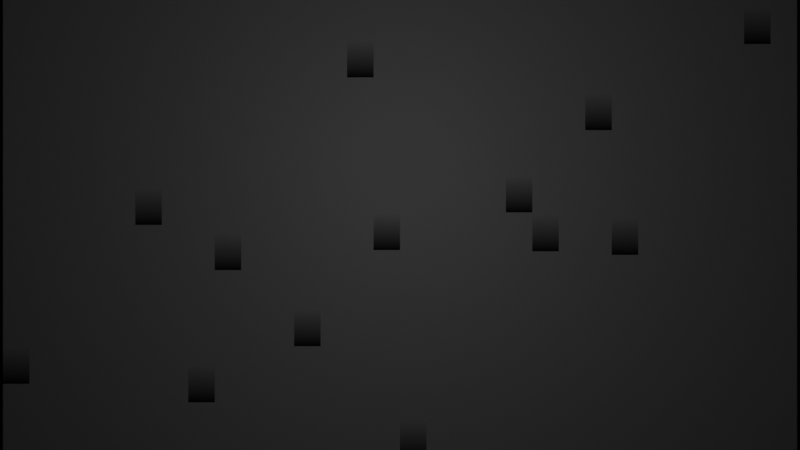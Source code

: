 # Source: matrix.blend  (saved by Blender 3.2.14; exported with 4.5.12 LTS)
import bpy
from mathutils import Matrix  # noqa: F401  (used for matrix-valued properties, if any)

bpy.ops.wm.read_factory_settings(use_empty=True)
scene = bpy.context.scene
scene.name = 'Scene'

# ---- collections
col_collection = bpy.data.collections.new('Collection'); scene.collection.children.link(col_collection)

# ---- images (referenced by path relative to the original .blend; pixels are not part of the script)
import os
ASSET_DIR = os.environ.get("B2B_ASSET_DIR", "")  # directory of the original .blend (textures are referenced by path, not embedded)
HERE = os.path.dirname(os.path.abspath(__file__))  # packed textures are extracted next to this script under _unpacked/

def load_image(name, relpath, width, height, colorspace="sRGB"):
    """Load a texture the original file referenced (path relative to the .blend, or extracted next to this script)."""
    p = next((c for c in (os.path.join(HERE, relpath), os.path.join(ASSET_DIR, relpath)) if relpath and os.path.exists(c)), "")
    if p:
        img = bpy.data.images.load(p, check_existing=True)
        img.name = name
    else:  # same state as the original file: an image datablock whose file is absent (Cycles renders it pink)
        img = bpy.data.images.new(name, width, height)
        img.source = "FILE"
        img.filepath = "//" + (relpath or name)
    img.colorspace_settings.name = colorspace
    return img
img_ezgif_com_gif_maker_png = load_image('ezgif.com-gif-maker.png', 'ezgif.com-gif-maker.png', 1024, 1024, 'sRGB')

# ---- materials (node trees are filled in below, after node groups)
mat_material_001 = bpy.data.materials.new('Material.001')
mat_material_001.use_transparent_shadow = False

# ---- material node trees
mat_material_001.use_nodes = True; mat_material_001.node_tree.nodes.clear()
_N = mat_material_001.node_tree.nodes; _L = mat_material_001.node_tree.links
n0 = _N.new('ShaderNodeTexCoord'); n0.name = 'Texture Coordinate'; n0.location = (-1983, 111)
n1 = _N.new('ShaderNodeMath'); n1.name = 'Math.008'; n1.location = (-1960, -436)
n1.operation = 'CEIL'
n1.inputs[1].default_value = 6.0
n1.inputs[2].default_value = 0.0
n2 = _N.new('ShaderNodeTexWhiteNoise'); n2.name = 'White Noise Texture.001'; n2.location = (-1676, -445)
n2.noise_dimensions = '4D'
n3 = _N.new('ShaderNodeTexWhiteNoise'); n3.name = 'White Noise Texture'; n3.location = (-1694, -252)
n3.noise_dimensions = '4D'
n4 = _N.new('ShaderNodeMath'); n4.name = 'Math.005'; n4.location = (-1422, -456)
n4.operation = 'GREATER_THAN'
n4.inputs[1].default_value = -2.4
n4.inputs[2].default_value = 0.0
n5 = _N.new('ShaderNodeMath'); n5.name = 'Math.006'; n5.location = (-1165, -441)
n5.operation = 'MULTIPLY'
n5.inputs[2].default_value = 0.0
n6 = _N.new('ShaderNodeMath'); n6.name = 'Math.003'; n6.location = (-1166, -255)
n6.operation = 'FLOOR'
n6.inputs[1].default_value = 24.0
n6.inputs[2].default_value = 0.0
n7 = _N.new('ShaderNodeMath'); n7.name = 'Math.004'; n7.location = (-1428, -250)
n7.operation = 'MULTIPLY'
n7.inputs[1].default_value = 22.0
n7.inputs[2].default_value = 0.0
n8 = _N.new('ShaderNodeMath'); n8.name = 'Math.001'; n8.location = (-915, -436)
n8.operation = 'DIVIDE'
n8.inputs[1].default_value = 22.0
n8.inputs[2].default_value = 0.0
n9 = _N.new('ShaderNodeMath'); n9.name = 'Math'; n9.location = (-900, -247)
n9.operation = 'DIVIDE'
n9.inputs[1].default_value = 22.0
n9.inputs[2].default_value = 0.0
n10 = _N.new('ShaderNodeSeparateXYZ'); n10.name = 'Separate XYZ'; n10.location = (-1170, -111)
n11 = _N.new('ShaderNodeVectorMath'); n11.name = 'Vector Math'; n11.location = (-1701, 178)
n11.operation = 'SCALE'
n11.inputs[3].default_value = 30.0
n12 = _N.new('ShaderNodeSeparateXYZ'); n12.name = 'Separate XYZ.001'; n12.location = (-1698, 569)
n13 = _N.new('ShaderNodeMath'); n13.name = 'Math.009'; n13.location = (-1510, 609)
n13.inputs[2].default_value = 0.0
n14 = _N.new('ShaderNodeMath'); n14.name = 'Math.010'; n14.location = (-787, 626)
n14.inputs[2].default_value = 0.0
n15 = _N.new('ShaderNodeMath'); n15.name = 'Math.013'; n15.location = (-624, 625)
n15.operation = 'MODULO'
n15.inputs[1].default_value = 1.0
n15.inputs[2].default_value = 0.0
n16 = _N.new('ShaderNodeTexWhiteNoise'); n16.name = 'White Noise Texture.002'; n16.location = (-1506, 432)
n16.inputs[1].default_value = 9.2
n17 = _N.new('ShaderNodeVectorMath'); n17.name = 'Vector Math.001'; n17.location = (-1466, 142)
n17.operation = 'FRACTION'
n18 = _N.new('ShaderNodeSeparateXYZ'); n18.name = 'Separate XYZ.002'; n18.location = (-1069, 421)
n19 = _N.new('ShaderNodeVectorMath'); n19.name = 'Vector Math.002'; n19.location = (-1479, 22)
n19.operation = 'FLOOR'
n20 = _N.new('ShaderNodeCombineXYZ'); n20.name = 'Combine XYZ'; n20.location = (-182, -77)
n21 = _N.new('ShaderNodeMath'); n21.name = 'Math.002'; n21.location = (-622, -306)
n21.inputs[2].default_value = 0.0
n22 = _N.new('ShaderNodeValue'); n22.name = 'Value'; n22.location = (-2403, -435)
n22.outputs[0].default_value = 11.41
n23 = _N.new('ShaderNodeMath'); n23.name = 'Math.011'; n23.location = (-1051, 631)
n23.operation = 'DIVIDE'
n23.inputs[1].default_value = 10.5
n23.inputs[2].default_value = 0.0
n24 = _N.new('ShaderNodeMath'); n24.name = 'Math.007'; n24.location = (-2200, -438)
n24.operation = 'DIVIDE'
n24.inputs[1].default_value = 1.8
n24.inputs[2].default_value = 0.0
n25 = _N.new('ShaderNodeMath'); n25.name = 'Math.012'; n25.location = (369, 343)
n25.operation = 'MULTIPLY'
n25.inputs[2].default_value = 0.0
n26 = _N.new('ShaderNodeOutputMaterial'); n26.name = 'Material Output'; n26.location = (2089, 300)
n27 = _N.new('ShaderNodeTexImage'); n27.name = 'Image Texture'; n27.location = (31, 201)
n27.image = img_ezgif_com_gif_maker_png
n28 = _N.new('ShaderNodeBsdfPrincipled'); n28.name = 'Principled BSDF'; n28.location = (1312, 140)
n28.distribution = 'GGX'
n28.subsurface_method = 'BURLEY'
n28.inputs[1].default_value = 1.0
n28.inputs[2].default_value = 1.0
n28.inputs[3].default_value = 1.45
n28.inputs[13].default_value = 1.0
n28.inputs[18].default_value = 1.0
n28.inputs[27].default_value = (0.0, 0.0, 0.0, 1.0)
n28.inputs[28].default_value = 1.0
n29 = _N.new('ShaderNodeMath'); n29.name = 'Math.014'; n29.location = (1076, 273)
n29.operation = 'MULTIPLY'
n29.inputs[1].default_value = 98.1
n29.inputs[2].default_value = 0.0
n30 = _N.new('ShaderNodeValToRGB'); n30.name = 'ColorRamp.003'; n30.location = (603, 402)
while len(n30.color_ramp.elements) > 1: n30.color_ramp.elements.remove(n30.color_ramp.elements[-1])
n30.color_ramp.elements[0].position = 9.313e-10; n30.color_ramp.elements[0].color = (0.0, 0.0, 0.0, 1.0)
_e = n30.color_ramp.elements.new(1.0); _e.color = (0.2523, 1.0, 0.207, 1.0)
_L.new(n0.outputs[2], n11.inputs[0])
_L.new(n10.outputs[1], n20.inputs[1])
_L.new(n10.outputs[0], n8.inputs[0])
_L.new(n9.outputs[0], n21.inputs[0])
_L.new(n8.outputs[0], n21.inputs[1])
_L.new(n6.outputs[0], n9.inputs[0])
_L.new(n11.outputs[0], n17.inputs[0])
_L.new(n17.outputs[0], n10.inputs[0])
_L.new(n11.outputs[0], n19.inputs[0])
_L.new(n3.outputs[0], n7.inputs[0])
_L.new(n7.outputs[0], n6.inputs[0])
_L.new(n19.outputs[0], n2.inputs[0])
_L.new(n2.outputs[0], n4.inputs[0])
_L.new(n2.outputs[0], n5.inputs[1])
_L.new(n4.outputs[0], n5.inputs[0])
_L.new(n5.outputs[0], n3.inputs[1])
_L.new(n0.outputs[2], n12.inputs[0])
_L.new(n22.outputs[0], n24.inputs[0])
_L.new(n24.outputs[0], n1.inputs[0])
_L.new(n1.outputs[0], n2.inputs[1])
_L.new(n12.outputs[1], n13.inputs[0])
_L.new(n18.outputs[0], n16.inputs[0])
_L.new(n16.outputs[0], n13.inputs[1])
_L.new(n13.outputs[0], n14.inputs[0])
_L.new(n22.outputs[0], n23.inputs[0])
_L.new(n23.outputs[0], n14.inputs[1])
_L.new(n14.outputs[0], n15.inputs[0])
_L.new(n20.outputs[0], n27.inputs[0])
_L.new(n15.outputs[0], n25.inputs[0])
_L.new(n19.outputs[0], n3.inputs[0])
_L.new(n19.outputs[0], n18.inputs[0])
_L.new(n27.outputs[0], n25.inputs[1])
_L.new(n21.outputs[0], n20.inputs[0])
_L.new(n25.outputs[0], n30.inputs[0])
_L.new(n30.outputs[0], n29.inputs[0])
_L.new(n29.outputs[0], n28.inputs[0])
_L.new(n28.outputs[0], n26.inputs[0])
n26.is_active_output = True

# ---- world
world_world = bpy.data.worlds.new('World'); scene.world = world_world
world_world.use_nodes = True; world_world.node_tree.nodes.clear()
_N = world_world.node_tree.nodes; _L = world_world.node_tree.links
n0 = _N.new('ShaderNodeOutputWorld'); n0.name = 'World Output'; n0.location = (300, 300)
n1 = _N.new('ShaderNodeBackground'); n1.name = 'Background'; n1.location = (10, 300)
n1.inputs[0].default_value = (0.0, 0.0, 0.0, 1.0)
_L.new(n1.outputs[0], n0.inputs[0])
n0.is_active_output = True
world_world.color = (0.05088, 0.05088, 0.05088)
world_world.use_sun_shadow = False
world_world.sun_shadow_jitter_overblur = 0.0

# ---- cameras
cam_camera = bpy.data.cameras.new('Camera')
cam_camera.type = 'ORTHO'
cam_camera.clip_end = 100.0
cam_camera.ortho_scale = 7.514

# ---- lights
light_point_002 = bpy.data.lights.new('Point.002', 'POINT')
light_point_002.transmission_factor = 0.0
light_point_002.energy = 145.7
light_point_002.shadow_soft_size = 5.8
light_point_002.shadow_maximum_resolution = 0.006
light_point_002.use_absolute_resolution = True

# ---- meshes
me_plane = bpy.data.meshes.new('Plane')
me_plane.from_pydata([(-1.0, -1.0, 0.0), (1.0, -1.0, 0.0), (-1.0, 1.0, 0.0), (1.0, 1.0, 0.0)], [], [(0, 1, 3, 2)])
_uv = me_plane.uv_layers.new(name='UVMap')
_uv.uv.foreach_set('vector', [0.0, 0.0, 1.0, 0.0, 1.0, 1.0, 0.0, 1.0])
me_plane.materials.append(mat_material_001)
me_plane.use_remesh_fix_poles = True
me_plane.use_remesh_preserve_attributes = False
me_plane.use_mirror_vertex_groups = False
me_plane.update()

# ---- objects
ob_camera = bpy.data.objects.new('Camera', cam_camera)
ob_plane_001 = bpy.data.objects.new('Plane.001', me_plane)
ob_point = bpy.data.objects.new('Point', light_point_002)

# ---- transforms, parenting, visibility, modifiers, constraints
ob_camera.location = (0.0, 0.0, 10.96)
ob_camera.scale = (0.928, 0.928, 0.928)
ob_camera.lock_rotations_4d = False
ob_camera.empty_display_type = 'ARROWS'
ob_camera.color = (0.0, 0.0, 0.0, 0.0)
ob_camera.display_type = 'WIRE'
ob_camera.lineart.crease_threshold = 0.0
ob_plane_001.location = (0.0, 0.0, 0.0)
ob_plane_001.scale = (3.729, 3.773, 2.813)
ob_plane_001.lineart.crease_threshold = 0.0
ob_point.location = (0.03304, 0.5948, 1.863)
ob_point.scale = (7.649, 7.649, 7.649)
ob_point.lineart.crease_threshold = 0.0

# ---- collection membership
col_collection.objects.link(ob_camera)
col_collection.objects.link(ob_plane_001)
col_collection.objects.link(ob_point)

# ---- scene / render settings (as saved in the file)
scene.camera = ob_camera
scene.frame_start = 1; scene.frame_end = 250; scene.frame_set(104)
scene.render.engine = 'BLENDER_EEVEE_NEXT'
scene.render.image_settings.file_format = 'FFMPEG'
scene.render.image_settings.color_mode = 'RGB'
scene.render.pixel_aspect_y = 1.8
scene.cycles.use_denoising = False
scene.cycles.samples = 128
scene.cycles.sampling_pattern = 'TABULATED_SOBOL'
scene.cycles.use_adaptive_sampling = False
scene.cycles.use_light_tree = False
scene.eevee.taa_render_samples = 128
scene.view_settings.view_transform = 'Filmic'
bpy.context.view_layer.update()
